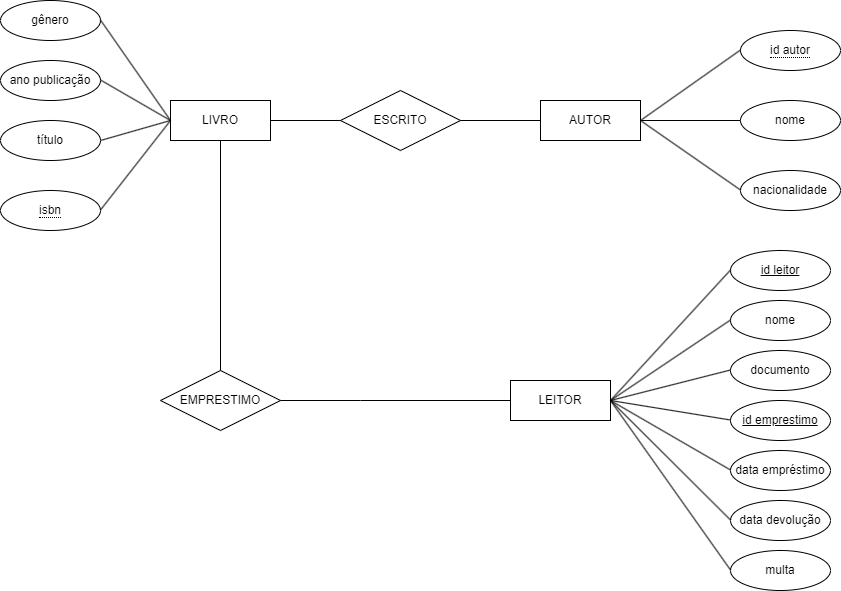

The diagram above was exported from draw.io. Its source (the exported page's mxGraphModel, read from the mxfile embedded in the PNG):
<mxGraphModel dx="1114" dy="648" grid="1" gridSize="10" guides="1" tooltips="1" connect="1" arrows="1" fold="1" page="1" pageScale="1" pageWidth="850" pageHeight="1100" math="0" shadow="0" extFonts="Permanent Marker^https://fonts.googleapis.com/css?family=Permanent+Marker">
  <root>
    <mxCell id="0" />
    <mxCell id="1" parent="0" />
    <mxCell id="fPkrauzJQWh0N8piWwbz-104" value="LIVRO" style="whiteSpace=wrap;html=1;align=center;" vertex="1" parent="1">
      <mxGeometry x="180" y="150" width="100" height="40" as="geometry" />
    </mxCell>
    <mxCell id="fPkrauzJQWh0N8piWwbz-105" value="AUTOR" style="whiteSpace=wrap;html=1;align=center;" vertex="1" parent="1">
      <mxGeometry x="550" y="150" width="100" height="40" as="geometry" />
    </mxCell>
    <mxCell id="fPkrauzJQWh0N8piWwbz-108" value="ESCRITO" style="shape=rhombus;perimeter=rhombusPerimeter;whiteSpace=wrap;html=1;align=center;" vertex="1" parent="1">
      <mxGeometry x="350" y="140" width="120" height="60" as="geometry" />
    </mxCell>
    <mxCell id="fPkrauzJQWh0N8piWwbz-116" value="LEITOR" style="whiteSpace=wrap;html=1;align=center;" vertex="1" parent="1">
      <mxGeometry x="520" y="430" width="100" height="40" as="geometry" />
    </mxCell>
    <mxCell id="fPkrauzJQWh0N8piWwbz-117" value="&lt;span style=&quot;border-bottom: 1px dotted&quot;&gt;isbn&lt;/span&gt;" style="ellipse;whiteSpace=wrap;html=1;align=center;" vertex="1" parent="1">
      <mxGeometry x="10" y="240" width="100" height="40" as="geometry" />
    </mxCell>
    <mxCell id="fPkrauzJQWh0N8piWwbz-118" value="título" style="ellipse;whiteSpace=wrap;html=1;align=center;" vertex="1" parent="1">
      <mxGeometry x="10" y="170" width="100" height="40" as="geometry" />
    </mxCell>
    <mxCell id="fPkrauzJQWh0N8piWwbz-121" value="ano publicação" style="ellipse;whiteSpace=wrap;html=1;align=center;" vertex="1" parent="1">
      <mxGeometry x="10" y="110" width="100" height="40" as="geometry" />
    </mxCell>
    <mxCell id="fPkrauzJQWh0N8piWwbz-122" value="gênero" style="ellipse;whiteSpace=wrap;html=1;align=center;" vertex="1" parent="1">
      <mxGeometry x="10" y="50" width="100" height="40" as="geometry" />
    </mxCell>
    <mxCell id="fPkrauzJQWh0N8piWwbz-125" value="" style="endArrow=none;html=1;rounded=0;" edge="1" parent="1">
      <mxGeometry relative="1" as="geometry">
        <mxPoint x="110" y="190" as="sourcePoint" />
        <mxPoint x="180" y="170" as="targetPoint" />
      </mxGeometry>
    </mxCell>
    <mxCell id="fPkrauzJQWh0N8piWwbz-132" value="" style="endArrow=none;html=1;rounded=0;entryX=0;entryY=0.5;entryDx=0;entryDy=0;" edge="1" parent="1" target="fPkrauzJQWh0N8piWwbz-104">
      <mxGeometry relative="1" as="geometry">
        <mxPoint x="110" y="129.5" as="sourcePoint" />
        <mxPoint x="270" y="129.5" as="targetPoint" />
      </mxGeometry>
    </mxCell>
    <mxCell id="fPkrauzJQWh0N8piWwbz-133" value="" style="endArrow=none;html=1;rounded=0;entryX=0;entryY=0.5;entryDx=0;entryDy=0;" edge="1" parent="1" target="fPkrauzJQWh0N8piWwbz-104">
      <mxGeometry relative="1" as="geometry">
        <mxPoint x="110" y="69.5" as="sourcePoint" />
        <mxPoint x="270" y="69.5" as="targetPoint" />
      </mxGeometry>
    </mxCell>
    <mxCell id="fPkrauzJQWh0N8piWwbz-138" value="" style="endArrow=none;html=1;rounded=0;entryX=0;entryY=0.5;entryDx=0;entryDy=0;" edge="1" parent="1" target="fPkrauzJQWh0N8piWwbz-104">
      <mxGeometry relative="1" as="geometry">
        <mxPoint x="110" y="259.5" as="sourcePoint" />
        <mxPoint x="270" y="259.5" as="targetPoint" />
      </mxGeometry>
    </mxCell>
    <mxCell id="fPkrauzJQWh0N8piWwbz-139" value="&lt;span style=&quot;border-bottom: 1px dotted&quot;&gt;id autor&lt;/span&gt;" style="ellipse;whiteSpace=wrap;html=1;align=center;" vertex="1" parent="1">
      <mxGeometry x="750" y="80" width="100" height="40" as="geometry" />
    </mxCell>
    <mxCell id="fPkrauzJQWh0N8piWwbz-140" value="nome" style="ellipse;whiteSpace=wrap;html=1;align=center;" vertex="1" parent="1">
      <mxGeometry x="750" y="150" width="100" height="40" as="geometry" />
    </mxCell>
    <mxCell id="fPkrauzJQWh0N8piWwbz-141" value="nacionalidade" style="ellipse;whiteSpace=wrap;html=1;align=center;" vertex="1" parent="1">
      <mxGeometry x="750" y="220" width="100" height="40" as="geometry" />
    </mxCell>
    <mxCell id="fPkrauzJQWh0N8piWwbz-142" value="" style="endArrow=none;html=1;rounded=0;exitX=1;exitY=0.5;exitDx=0;exitDy=0;" edge="1" parent="1" source="fPkrauzJQWh0N8piWwbz-105">
      <mxGeometry relative="1" as="geometry">
        <mxPoint x="590" y="99.5" as="sourcePoint" />
        <mxPoint x="750" y="99.5" as="targetPoint" />
      </mxGeometry>
    </mxCell>
    <mxCell id="fPkrauzJQWh0N8piWwbz-143" value="" style="endArrow=none;html=1;rounded=0;exitX=1;exitY=0.5;exitDx=0;exitDy=0;" edge="1" parent="1" source="fPkrauzJQWh0N8piWwbz-105">
      <mxGeometry relative="1" as="geometry">
        <mxPoint x="700" y="170" as="sourcePoint" />
        <mxPoint x="750" y="170" as="targetPoint" />
      </mxGeometry>
    </mxCell>
    <mxCell id="fPkrauzJQWh0N8piWwbz-145" value="" style="endArrow=none;html=1;rounded=0;exitX=1;exitY=0.5;exitDx=0;exitDy=0;" edge="1" parent="1" source="fPkrauzJQWh0N8piWwbz-105">
      <mxGeometry relative="1" as="geometry">
        <mxPoint x="590" y="239.5" as="sourcePoint" />
        <mxPoint x="750" y="239.5" as="targetPoint" />
      </mxGeometry>
    </mxCell>
    <mxCell id="fPkrauzJQWh0N8piWwbz-146" value="id leitor" style="ellipse;whiteSpace=wrap;html=1;align=center;fontStyle=4;" vertex="1" parent="1">
      <mxGeometry x="740" y="300" width="100" height="40" as="geometry" />
    </mxCell>
    <mxCell id="fPkrauzJQWh0N8piWwbz-147" value="nome" style="ellipse;whiteSpace=wrap;html=1;align=center;" vertex="1" parent="1">
      <mxGeometry x="740" y="350" width="100" height="40" as="geometry" />
    </mxCell>
    <mxCell id="fPkrauzJQWh0N8piWwbz-148" value="documento" style="ellipse;whiteSpace=wrap;html=1;align=center;" vertex="1" parent="1">
      <mxGeometry x="740" y="400" width="100" height="40" as="geometry" />
    </mxCell>
    <mxCell id="fPkrauzJQWh0N8piWwbz-150" value="id emprestimo" style="ellipse;whiteSpace=wrap;html=1;align=center;fontStyle=4;" vertex="1" parent="1">
      <mxGeometry x="740" y="450" width="100" height="40" as="geometry" />
    </mxCell>
    <mxCell id="fPkrauzJQWh0N8piWwbz-151" value="data empréstimo" style="ellipse;whiteSpace=wrap;html=1;align=center;" vertex="1" parent="1">
      <mxGeometry x="740" y="500" width="100" height="40" as="geometry" />
    </mxCell>
    <mxCell id="fPkrauzJQWh0N8piWwbz-152" value="data devolução" style="ellipse;whiteSpace=wrap;html=1;align=center;" vertex="1" parent="1">
      <mxGeometry x="740" y="550" width="100" height="40" as="geometry" />
    </mxCell>
    <mxCell id="fPkrauzJQWh0N8piWwbz-153" value="multa" style="ellipse;whiteSpace=wrap;html=1;align=center;" vertex="1" parent="1">
      <mxGeometry x="740" y="600" width="100" height="40" as="geometry" />
    </mxCell>
    <mxCell id="fPkrauzJQWh0N8piWwbz-154" value="" style="endArrow=none;html=1;rounded=0;exitX=1;exitY=0.5;exitDx=0;exitDy=0;" edge="1" parent="1" source="fPkrauzJQWh0N8piWwbz-116">
      <mxGeometry relative="1" as="geometry">
        <mxPoint x="580" y="319.5" as="sourcePoint" />
        <mxPoint x="740" y="319.5" as="targetPoint" />
      </mxGeometry>
    </mxCell>
    <mxCell id="fPkrauzJQWh0N8piWwbz-155" value="" style="endArrow=none;html=1;rounded=0;exitX=1;exitY=0.5;exitDx=0;exitDy=0;" edge="1" parent="1" source="fPkrauzJQWh0N8piWwbz-116">
      <mxGeometry relative="1" as="geometry">
        <mxPoint x="580" y="369.5" as="sourcePoint" />
        <mxPoint x="740" y="369.5" as="targetPoint" />
      </mxGeometry>
    </mxCell>
    <mxCell id="fPkrauzJQWh0N8piWwbz-156" value="" style="endArrow=none;html=1;rounded=0;exitX=1;exitY=0.5;exitDx=0;exitDy=0;" edge="1" parent="1" source="fPkrauzJQWh0N8piWwbz-116">
      <mxGeometry relative="1" as="geometry">
        <mxPoint x="630" y="450" as="sourcePoint" />
        <mxPoint x="740" y="419.5" as="targetPoint" />
      </mxGeometry>
    </mxCell>
    <mxCell id="fPkrauzJQWh0N8piWwbz-157" value="" style="endArrow=none;html=1;rounded=0;exitX=1;exitY=0.5;exitDx=0;exitDy=0;" edge="1" parent="1" source="fPkrauzJQWh0N8piWwbz-116">
      <mxGeometry relative="1" as="geometry">
        <mxPoint x="640" y="460" as="sourcePoint" />
        <mxPoint x="740" y="469.5" as="targetPoint" />
      </mxGeometry>
    </mxCell>
    <mxCell id="fPkrauzJQWh0N8piWwbz-158" value="" style="endArrow=none;html=1;rounded=0;exitX=1;exitY=0.5;exitDx=0;exitDy=0;" edge="1" parent="1" source="fPkrauzJQWh0N8piWwbz-116">
      <mxGeometry relative="1" as="geometry">
        <mxPoint x="580" y="519.5" as="sourcePoint" />
        <mxPoint x="740" y="519.5" as="targetPoint" />
      </mxGeometry>
    </mxCell>
    <mxCell id="fPkrauzJQWh0N8piWwbz-159" value="" style="endArrow=none;html=1;rounded=0;exitX=1;exitY=0.5;exitDx=0;exitDy=0;" edge="1" parent="1" source="fPkrauzJQWh0N8piWwbz-116">
      <mxGeometry relative="1" as="geometry">
        <mxPoint x="580" y="569.5" as="sourcePoint" />
        <mxPoint x="740" y="569.5" as="targetPoint" />
      </mxGeometry>
    </mxCell>
    <mxCell id="fPkrauzJQWh0N8piWwbz-160" value="" style="endArrow=none;html=1;rounded=0;exitX=1;exitY=0.5;exitDx=0;exitDy=0;" edge="1" parent="1" source="fPkrauzJQWh0N8piWwbz-116">
      <mxGeometry relative="1" as="geometry">
        <mxPoint x="580" y="619.5" as="sourcePoint" />
        <mxPoint x="740" y="619.5" as="targetPoint" />
      </mxGeometry>
    </mxCell>
    <mxCell id="fPkrauzJQWh0N8piWwbz-161" value="EMPRESTIMO" style="shape=rhombus;perimeter=rhombusPerimeter;whiteSpace=wrap;html=1;align=center;" vertex="1" parent="1">
      <mxGeometry x="170" y="420" width="120" height="60" as="geometry" />
    </mxCell>
    <mxCell id="fPkrauzJQWh0N8piWwbz-163" value="" style="endArrow=none;html=1;rounded=0;exitX=0.5;exitY=1;exitDx=0;exitDy=0;entryX=0.5;entryY=0;entryDx=0;entryDy=0;" edge="1" parent="1" source="fPkrauzJQWh0N8piWwbz-104" target="fPkrauzJQWh0N8piWwbz-161">
      <mxGeometry relative="1" as="geometry">
        <mxPoint x="200" y="290" as="sourcePoint" />
        <mxPoint x="360" y="290" as="targetPoint" />
      </mxGeometry>
    </mxCell>
    <mxCell id="fPkrauzJQWh0N8piWwbz-164" value="" style="endArrow=none;html=1;rounded=0;entryX=0;entryY=0.5;entryDx=0;entryDy=0;" edge="1" parent="1" target="fPkrauzJQWh0N8piWwbz-116">
      <mxGeometry relative="1" as="geometry">
        <mxPoint x="290" y="450" as="sourcePoint" />
        <mxPoint x="450" y="450" as="targetPoint" />
        <Array as="points">
          <mxPoint x="370" y="450" />
        </Array>
      </mxGeometry>
    </mxCell>
    <mxCell id="fPkrauzJQWh0N8piWwbz-165" value="" style="endArrow=none;html=1;rounded=0;entryX=0;entryY=0.5;entryDx=0;entryDy=0;exitX=1;exitY=0.5;exitDx=0;exitDy=0;" edge="1" parent="1" source="fPkrauzJQWh0N8piWwbz-104" target="fPkrauzJQWh0N8piWwbz-108">
      <mxGeometry relative="1" as="geometry">
        <mxPoint x="510" y="230" as="sourcePoint" />
        <mxPoint x="500" y="340" as="targetPoint" />
      </mxGeometry>
    </mxCell>
    <mxCell id="fPkrauzJQWh0N8piWwbz-166" value="" style="endArrow=none;html=1;rounded=0;exitX=1;exitY=0.5;exitDx=0;exitDy=0;entryX=0;entryY=0.5;entryDx=0;entryDy=0;" edge="1" parent="1" source="fPkrauzJQWh0N8piWwbz-108" target="fPkrauzJQWh0N8piWwbz-105">
      <mxGeometry relative="1" as="geometry">
        <mxPoint x="340" y="340" as="sourcePoint" />
        <mxPoint x="500" y="340" as="targetPoint" />
      </mxGeometry>
    </mxCell>
  </root>
</mxGraphModel>